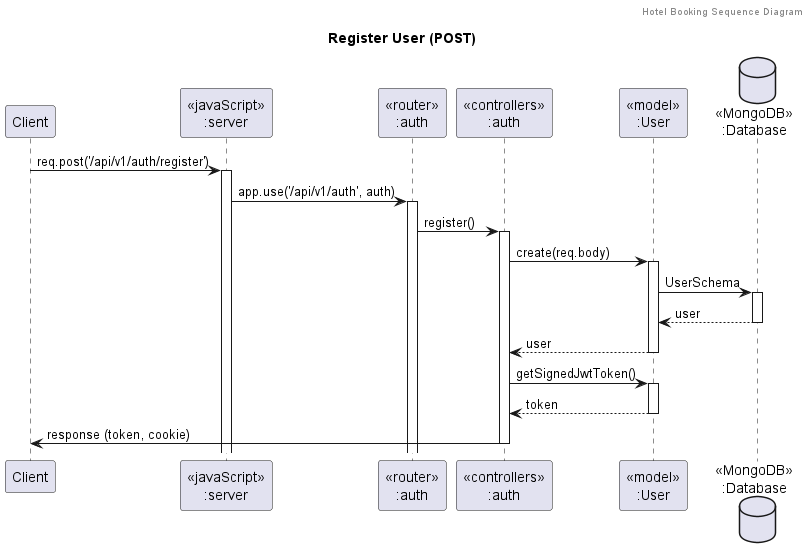

The diagram above was rendered by PlantUML. Its source (embedded in the PNG):
@startuml Register User (POST)
header Hotel Booking Sequence Diagram
title "Register User (POST)"

participant "Client" as client
participant "<<javaScript>>\n:server" as server
participant "<<router>>\n:auth" as routerAuth
participant "<<controllers>>\n:auth" as controllersAuth
participant "<<model>>\n:User" as modelUser
database "<<MongoDB>>\n:Database" as Database

client->server ++:req.post('/api/v1/auth/register')
server->routerAuth ++:app.use('/api/v1/auth', auth)
routerAuth -> controllersAuth ++:register()

' Create User
controllersAuth->modelUser ++:create(req.body)
modelUser ->Database ++: UserSchema
Database --> modelUser --: user
controllersAuth <-- modelUser --:user

' Generate Token
controllersAuth->modelUser ++:getSignedJwtToken()
modelUser --> controllersAuth --: token

' Send Response with Cookie
controllersAuth->client --:response (token, cookie)

@enduml